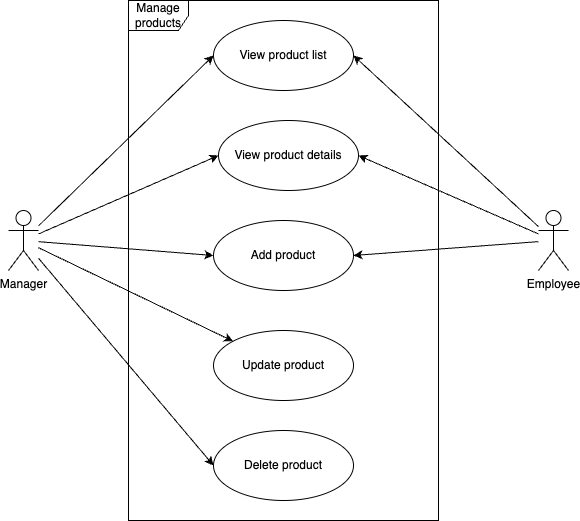

The diagram above was exported from draw.io. Its source (the exported page's mxGraphModel, read from the mxfile embedded in the PNG):
<mxGraphModel dx="1258" dy="689" grid="1" gridSize="10" guides="1" tooltips="1" connect="1" arrows="1" fold="1" page="1" pageScale="1" pageWidth="827" pageHeight="1169" math="0" shadow="0">
  <root>
    <mxCell id="0" />
    <mxCell id="1" parent="0" />
    <mxCell id="TOryq1jnK2EhyKX8iSEG-1" style="edgeStyle=none;shape=connector;rounded=0;orthogonalLoop=1;jettySize=auto;html=1;entryX=1;entryY=0.5;entryDx=0;entryDy=0;labelBackgroundColor=default;strokeColor=default;align=center;verticalAlign=middle;fontFamily=Helvetica;fontSize=11;fontColor=default;endArrow=classic;" edge="1" parent="1" source="TOryq1jnK2EhyKX8iSEG-4" target="TOryq1jnK2EhyKX8iSEG-12">
      <mxGeometry relative="1" as="geometry" />
    </mxCell>
    <mxCell id="TOryq1jnK2EhyKX8iSEG-2" style="edgeStyle=none;shape=connector;rounded=0;orthogonalLoop=1;jettySize=auto;html=1;entryX=1;entryY=0.5;entryDx=0;entryDy=0;labelBackgroundColor=default;strokeColor=default;align=center;verticalAlign=middle;fontFamily=Helvetica;fontSize=11;fontColor=default;endArrow=classic;" edge="1" parent="1" source="TOryq1jnK2EhyKX8iSEG-4" target="TOryq1jnK2EhyKX8iSEG-15">
      <mxGeometry relative="1" as="geometry" />
    </mxCell>
    <mxCell id="TOryq1jnK2EhyKX8iSEG-3" style="edgeStyle=none;shape=connector;rounded=0;orthogonalLoop=1;jettySize=auto;html=1;entryX=1;entryY=0.5;entryDx=0;entryDy=0;labelBackgroundColor=default;strokeColor=default;align=center;verticalAlign=middle;fontFamily=Helvetica;fontSize=11;fontColor=default;endArrow=classic;" edge="1" parent="1" source="TOryq1jnK2EhyKX8iSEG-4" target="TOryq1jnK2EhyKX8iSEG-16">
      <mxGeometry relative="1" as="geometry" />
    </mxCell>
    <mxCell id="TOryq1jnK2EhyKX8iSEG-4" value="Employee" style="shape=umlActor;verticalLabelPosition=bottom;verticalAlign=top;html=1;" vertex="1" parent="1">
      <mxGeometry x="1295" y="820" width="30" height="60" as="geometry" />
    </mxCell>
    <mxCell id="TOryq1jnK2EhyKX8iSEG-5" style="edgeStyle=none;shape=connector;rounded=0;orthogonalLoop=1;jettySize=auto;html=1;entryX=0;entryY=0.5;entryDx=0;entryDy=0;labelBackgroundColor=default;strokeColor=default;align=center;verticalAlign=middle;fontFamily=Helvetica;fontSize=11;fontColor=default;endArrow=classic;" edge="1" parent="1" source="TOryq1jnK2EhyKX8iSEG-10" target="TOryq1jnK2EhyKX8iSEG-12">
      <mxGeometry relative="1" as="geometry" />
    </mxCell>
    <mxCell id="TOryq1jnK2EhyKX8iSEG-6" style="edgeStyle=none;shape=connector;rounded=0;orthogonalLoop=1;jettySize=auto;html=1;entryX=0;entryY=0.5;entryDx=0;entryDy=0;labelBackgroundColor=default;strokeColor=default;align=center;verticalAlign=middle;fontFamily=Helvetica;fontSize=11;fontColor=default;endArrow=classic;" edge="1" parent="1" source="TOryq1jnK2EhyKX8iSEG-10" target="TOryq1jnK2EhyKX8iSEG-14">
      <mxGeometry relative="1" as="geometry" />
    </mxCell>
    <mxCell id="TOryq1jnK2EhyKX8iSEG-7" style="edgeStyle=none;shape=connector;rounded=0;orthogonalLoop=1;jettySize=auto;html=1;labelBackgroundColor=default;strokeColor=default;align=center;verticalAlign=middle;fontFamily=Helvetica;fontSize=11;fontColor=default;endArrow=classic;" edge="1" parent="1" source="TOryq1jnK2EhyKX8iSEG-10" target="TOryq1jnK2EhyKX8iSEG-13">
      <mxGeometry relative="1" as="geometry" />
    </mxCell>
    <mxCell id="TOryq1jnK2EhyKX8iSEG-8" style="edgeStyle=none;shape=connector;rounded=0;orthogonalLoop=1;jettySize=auto;html=1;entryX=0;entryY=0.5;entryDx=0;entryDy=0;labelBackgroundColor=default;strokeColor=default;align=center;verticalAlign=middle;fontFamily=Helvetica;fontSize=11;fontColor=default;endArrow=classic;" edge="1" parent="1" source="TOryq1jnK2EhyKX8iSEG-10" target="TOryq1jnK2EhyKX8iSEG-15">
      <mxGeometry relative="1" as="geometry" />
    </mxCell>
    <mxCell id="TOryq1jnK2EhyKX8iSEG-9" style="edgeStyle=none;shape=connector;rounded=0;orthogonalLoop=1;jettySize=auto;html=1;labelBackgroundColor=default;strokeColor=default;align=center;verticalAlign=middle;fontFamily=Helvetica;fontSize=11;fontColor=default;endArrow=classic;entryX=0;entryY=0.5;entryDx=0;entryDy=0;" edge="1" parent="1" source="TOryq1jnK2EhyKX8iSEG-10" target="TOryq1jnK2EhyKX8iSEG-16">
      <mxGeometry relative="1" as="geometry" />
    </mxCell>
    <mxCell id="TOryq1jnK2EhyKX8iSEG-10" value="Manager" style="shape=umlActor;verticalLabelPosition=bottom;verticalAlign=top;html=1;" vertex="1" parent="1">
      <mxGeometry x="765" y="820" width="30" height="60" as="geometry" />
    </mxCell>
    <mxCell id="TOryq1jnK2EhyKX8iSEG-11" value="Manage products" style="shape=umlFrame;whiteSpace=wrap;html=1;pointerEvents=0;" vertex="1" parent="1">
      <mxGeometry x="885" y="610" width="310" height="520" as="geometry" />
    </mxCell>
    <mxCell id="TOryq1jnK2EhyKX8iSEG-12" value="Add product" style="ellipse;whiteSpace=wrap;html=1;" vertex="1" parent="1">
      <mxGeometry x="970" y="830" width="140" height="70" as="geometry" />
    </mxCell>
    <mxCell id="TOryq1jnK2EhyKX8iSEG-13" value="Update product" style="ellipse;whiteSpace=wrap;html=1;" vertex="1" parent="1">
      <mxGeometry x="970" y="940" width="140" height="70" as="geometry" />
    </mxCell>
    <mxCell id="TOryq1jnK2EhyKX8iSEG-14" value="Delete product" style="ellipse;whiteSpace=wrap;html=1;" vertex="1" parent="1">
      <mxGeometry x="970" y="1040" width="140" height="70" as="geometry" />
    </mxCell>
    <mxCell id="TOryq1jnK2EhyKX8iSEG-15" value="View product list" style="ellipse;whiteSpace=wrap;html=1;" vertex="1" parent="1">
      <mxGeometry x="970" y="630" width="140" height="70" as="geometry" />
    </mxCell>
    <mxCell id="TOryq1jnK2EhyKX8iSEG-16" value="View product details" style="ellipse;whiteSpace=wrap;html=1;" vertex="1" parent="1">
      <mxGeometry x="975" y="730" width="140" height="70" as="geometry" />
    </mxCell>
  </root>
</mxGraphModel>